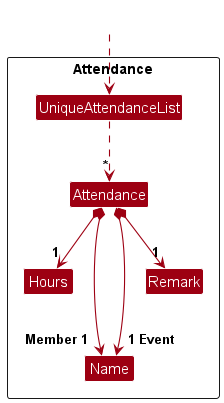

The diagram above was rendered by PlantUML. Its source (embedded in the PNG):
@startuml
!include style.puml
show members
hide empty members
skinparam classAttributeFontColor #FFFFFF
skinparam arrowThickness 1.1
skinparam arrowColor MODEL_COLOR
skinparam classBackgroundColor MODEL_COLOR

Package Attendance as AttendancePackage <<Rectangle>>{

Class UniqueAttendanceList
Class Attendance
Class Hours
Class Name
Class Remark
}

Class HiddenOutside #FFFFFF
HiddenOutside ..> UniqueAttendanceList

UniqueAttendanceList ..> "*" Attendance
Attendance *---> "Member 1" Name
Attendance *---> "1 Event" Name
Attendance *--> "1" Hours
Attendance *--> "1" Remark

@enduml